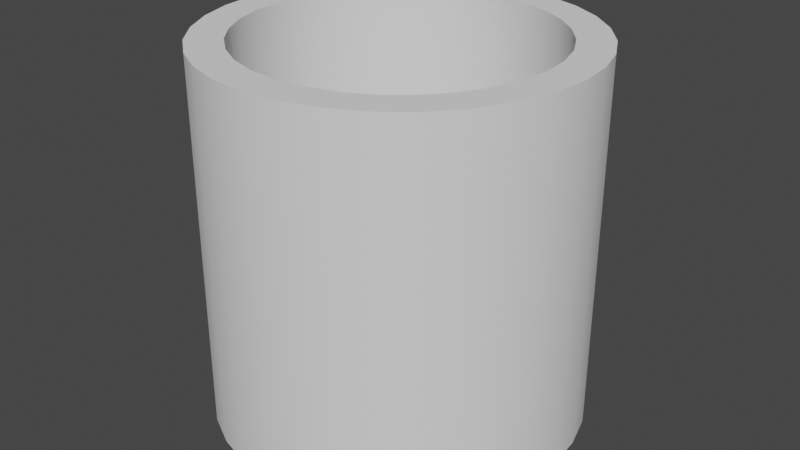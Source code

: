 # Source: Tube.blend  (saved by Blender 3.6.11; exported with 4.5.12 LTS)
import bpy
from mathutils import Matrix  # noqa: F401  (used for matrix-valued properties, if any)

bpy.ops.wm.read_factory_settings(use_empty=True)
scene = bpy.context.scene
scene.name = 'Scene'

# ---- collections
col_collection = bpy.data.collections.new('Collection'); scene.collection.children.link(col_collection)

# ---- node groups
ng_auto_smooth = bpy.data.node_groups.new('Auto Smooth', 'GeometryNodeTree')
_s = ng_auto_smooth.interface.new_socket(name='Geometry', in_out='OUTPUT', socket_type='NodeSocketGeometry')
_s = ng_auto_smooth.interface.new_socket(name='Geometry', in_out='INPUT', socket_type='NodeSocketGeometry')
_s = ng_auto_smooth.interface.new_socket(name='Angle', in_out='INPUT', socket_type='NodeSocketFloat')
_s.subtype = 'ANGLE'
_s.min_value = 0.0
_s.max_value = 3.142
ng_auto_smooth.is_modifier = True
_N = ng_auto_smooth.nodes; _L = ng_auto_smooth.links
n0 = _N.new('NodeGroupOutput'); n0.name = 'Group Output'; n0.location = (480, -100)
n1 = _N.new('NodeGroupInput'); n1.name = 'Group Input'; n1.location = (-420, -300)
n2 = _N.new('NodeGroupInput'); n2.name = 'Group Input.001'; n2.location = (-60, -100)
n3 = _N.new('GeometryNodeSetShadeSmooth'); n3.name = 'Set Shade Smooth'; n3.location = (120, -100)
n3.domain = 'EDGE'
n4 = _N.new('GeometryNodeSetShadeSmooth'); n4.name = 'Set Shade Smooth.001'; n4.location = (300, -100)
n5 = _N.new('GeometryNodeInputMeshEdgeAngle'); n5.name = 'Edge Angle'; n5.location = (-420, -220)
n6 = _N.new('GeometryNodeInputEdgeSmooth'); n6.name = 'Is Edge Smooth'; n6.location = (-60, -160)
n7 = _N.new('GeometryNodeInputShadeSmooth'); n7.name = 'Is Face Smooth'; n7.location = (-240, -340)
n8 = _N.new('FunctionNodeBooleanMath'); n8.name = 'Boolean Math'; n8.location = (-60, -220)
n9 = _N.new('FunctionNodeCompare'); n9.name = 'Compare'; n9.location = (-240, -180)
n9.operation = 'LESS_EQUAL'
_L.new(n5.outputs[0], n9.inputs[0])
_L.new(n4.outputs[0], n0.inputs[0])
_L.new(n1.outputs[1], n9.inputs[1])
_L.new(n9.outputs[0], n8.inputs[0])
_L.new(n7.outputs[0], n8.inputs[1])
_L.new(n2.outputs[0], n3.inputs[0])
_L.new(n6.outputs[0], n3.inputs[1])
_L.new(n3.outputs[0], n4.inputs[0])
_L.new(n8.outputs[0], n3.inputs[2])
n0.is_active_output = True

# ---- world
world_world = bpy.data.worlds.new('World'); scene.world = world_world
world_world.use_nodes = True; world_world.node_tree.nodes.clear()
_N = world_world.node_tree.nodes; _L = world_world.node_tree.links
n0 = _N.new('ShaderNodeOutputWorld'); n0.name = 'World Output'; n0.location = (300, 300)
n1 = _N.new('ShaderNodeBackground'); n1.name = 'Background'; n1.location = (10, 300)
n1.inputs[0].default_value = (0.05088, 0.05088, 0.05088, 1.0)
_L.new(n1.outputs[0], n0.inputs[0])
n0.is_active_output = True
world_world.color = (0.05088, 0.05088, 0.05088)
world_world.use_sun_shadow = False
world_world.sun_shadow_jitter_overblur = 0.0

# ---- meshes
me_cylinder = bpy.data.meshes.new('Cylinder')
me_cylinder.from_pydata([(0.0, 0.5, -0.5), (0.0, 0.5, 0.5), (0.09755, 0.4904, -0.5), (0.09755, 0.4904, 0.5), (0.1913, 0.4619, -0.5), (0.1913, 0.4619, 0.5), (0.2778, 0.4157, -0.5), (0.2778, 0.4157, 0.5), (0.3536, 0.3536, -0.5), (0.3536, 0.3536, 0.5), (0.4157, 0.2778, -0.5), (0.4157, 0.2778, 0.5), (0.4619, 0.1913, -0.5), (0.4619, 0.1913, 0.5), (0.4904, 0.09755, -0.5), (0.4904, 0.09755, 0.5), (0.5, 0.0, -0.5), (0.5, 0.0, 0.5), (0.4904, -0.09755, -0.5), (0.4904, -0.09755, 0.5), (0.4619, -0.1913, -0.5), (0.4619, -0.1913, 0.5), (0.4157, -0.2778, -0.5), (0.4157, -0.2778, 0.5), (0.3536, -0.3536, -0.5), (0.3536, -0.3536, 0.5), (0.2778, -0.4157, -0.5), (0.2778, -0.4157, 0.5), (0.1913, -0.4619, -0.5), (0.1913, -0.4619, 0.5), (0.09755, -0.4904, -0.5), (0.09755, -0.4904, 0.5), (0.0, -0.5, -0.5), (0.0, -0.5, 0.5), (-0.09755, -0.4904, -0.5), (-0.09755, -0.4904, 0.5), (-0.1913, -0.4619, -0.5), (-0.1913, -0.4619, 0.5), (-0.2778, -0.4157, -0.5), (-0.2778, -0.4157, 0.5), (-0.3536, -0.3536, -0.5), (-0.3536, -0.3536, 0.5), (-0.4157, -0.2778, -0.5), (-0.4157, -0.2778, 0.5), (-0.4619, -0.1913, -0.5), (-0.4619, -0.1913, 0.5), (-0.4904, -0.09755, -0.5), (-0.4904, -0.09755, 0.5), (-0.5, 0.0, -0.5), (-0.5, 0.0, 0.5), (-0.4904, 0.09755, -0.5), (-0.4904, 0.09755, 0.5), (-0.4619, 0.1913, -0.5), (-0.4619, 0.1913, 0.5), (-0.4157, 0.2778, -0.5), (-0.4157, 0.2778, 0.5), (-0.3536, 0.3536, -0.5), (-0.3536, 0.3536, 0.5), (-0.2778, 0.4157, -0.5), (-0.2778, 0.4157, 0.5), (-0.1913, 0.4619, -0.5), (-0.1913, 0.4619, 0.5), (-0.09755, 0.4904, -0.5), (-0.09755, 0.4904, 0.5), (-0.2259, 0.3381, 0.5), (-0.2875, 0.2875, 0.5), (-0.1556, 0.3757, 0.5), (0.0, 0.4066, 0.5), (-0.07933, 0.3988, 0.5), (-0.4066, 0.0, 0.5), (-0.3988, -0.07933, 0.5), (-0.3381, -0.2259, 0.5), (-0.2875, -0.2875, 0.5), (-0.3757, -0.1556, 0.5), (0.0, -0.4066, 0.5), (0.07933, -0.3988, 0.5), (0.2259, -0.3381, 0.5), (0.2875, -0.2875, 0.5), (0.1556, -0.3757, 0.5), (0.3381, 0.2259, 0.5), (0.2875, 0.2875, 0.5), (0.4066, 0.0, 0.5), (0.3988, 0.07933, 0.5), (0.3757, 0.1556, 0.5), (-0.3988, 0.07933, 0.5), (-0.3381, 0.2259, 0.5), (-0.3757, 0.1556, 0.5), (-0.1556, -0.3757, 0.5), (-0.2259, -0.3381, 0.5), (0.07933, 0.3988, 0.5), (-0.07933, -0.3988, 0.5), (0.1556, 0.3757, 0.5), (0.3381, -0.2259, 0.5), (0.3757, -0.1556, 0.5), (0.3988, -0.07933, 0.5), (0.2259, 0.3381, 0.5), (0.07933, 0.3988, -0.5), (0.1556, 0.3757, -0.5), (0.2875, 0.2875, -0.5), (0.3381, 0.2259, -0.5), (0.2259, 0.3381, -0.5), (0.2875, -0.2875, -0.5), (0.2259, -0.3381, -0.5), (0.3757, -0.1556, -0.5), (0.3988, -0.07933, -0.5), (0.3381, -0.2259, -0.5), (-0.3381, -0.2259, -0.5), (-0.2875, -0.2875, -0.5), (-0.2259, -0.3381, -0.5), (-0.07933, -0.3988, -0.5), (-0.1556, -0.3757, -0.5), (-0.3757, 0.1556, -0.5), (-0.3988, 0.07933, -0.5), (-0.2875, 0.2875, -0.5), (-0.2259, 0.3381, -0.5), (-0.3381, 0.2259, -0.5), (-0.07933, 0.3988, -0.5), (0.0, 0.4066, -0.5), (0.3757, 0.1556, -0.5), (0.4066, 0.0, -0.5), (0.3988, 0.07933, -0.5), (0.1556, -0.3757, -0.5), (-0.4066, 0.0, -0.5), (-0.3757, -0.1556, -0.5), (-0.3988, -0.07933, -0.5), (-0.1556, 0.3757, -0.5), (0.0, -0.4066, -0.5), (0.07933, -0.3988, -0.5)], [], [(0, 1, 3, 2), (2, 3, 5, 4), (4, 5, 7, 6), (6, 7, 9, 8), (8, 9, 11, 10), (10, 11, 13, 12), (12, 13, 15, 14), (14, 15, 17, 16), (16, 17, 19, 18), (18, 19, 21, 20), (20, 21, 23, 22), (22, 23, 25, 24), (24, 25, 27, 26), (26, 27, 29, 28), (28, 29, 31, 30), (30, 31, 33, 32), (32, 33, 35, 34), (34, 35, 37, 36), (36, 37, 39, 38), (38, 39, 41, 40), (40, 41, 43, 42), (42, 43, 45, 44), (44, 45, 47, 46), (46, 47, 49, 48), (48, 49, 51, 50), (50, 51, 53, 52), (52, 53, 55, 54), (54, 55, 57, 56), (56, 57, 59, 58), (58, 59, 61, 60), (73, 45, 43, 41, 39, 37, 35, 33, 31, 29, 27, 25, 23, 21, 19, 17, 15, 13, 11, 9, 7, 5, 3, 1, 63, 61, 59, 57, 55, 53, 86, 85, 65, 64, 66, 68, 67, 89, 91, 95, 80, 79, 83, 82, 81, 94, 93, 92, 77, 76, 78, 75, 74, 90, 87, 88, 72, 71), (53, 51, 49, 47, 45, 73, 70, 69, 84, 86), (60, 61, 63, 62), (62, 63, 1, 0), (108, 38, 40, 42, 44, 46, 48, 50, 52, 54, 115, 111, 112, 122, 124, 123, 106, 107), (115, 54, 56, 58, 60, 62, 0, 2, 4, 6, 8, 10, 12, 14, 16, 18, 20, 22, 24, 26, 28, 30, 32, 34, 36, 38, 108, 110, 109, 126, 127, 121, 102, 101, 105, 103, 104, 119, 120, 118, 99, 98, 100, 97, 96, 117, 116, 125, 114, 113), (96, 89, 67, 117), (97, 91, 89, 96), (100, 95, 91, 97), (98, 80, 95, 100), (79, 80, 98, 99), (83, 79, 99, 118), (82, 83, 118, 120), (81, 82, 120, 119), (94, 81, 119, 104), (93, 94, 104, 103), (92, 93, 103, 105), (77, 92, 105, 101), (76, 77, 101, 102), (78, 76, 102, 121), (75, 78, 121, 127), (74, 75, 127, 126), (90, 74, 126, 109), (87, 90, 109, 110), (88, 87, 110, 108), (72, 88, 108, 107), (106, 71, 72, 107), (123, 73, 71, 106), (124, 70, 73, 123), (122, 69, 70, 124), (112, 84, 69, 122), (111, 86, 84, 112), (115, 85, 86, 111), (113, 65, 85, 115), (114, 64, 65, 113), (125, 66, 64, 114), (116, 68, 66, 125), (117, 67, 68, 116)])
me_cylinder.polygons.foreach_set('use_smooth', [True] * 68)
_uv = me_cylinder.uv_layers.new(name='UVMap')
_uv.uv.foreach_set('vector', [1.0, 0.5, 1.0, 1.0, 0.9688, 1.0, 0.9688, 0.5, 0.9688, 0.5, 0.9688, 1.0, 0.9375, 1.0, 0.9375, 0.5, 0.9375, 0.5, 0.9375, 1.0, 0.9062, 1.0, 0.9062, 0.5, 0.9062, 0.5, 0.9062, 1.0, 0.875, 1.0, 0.875, 0.5, 0.875, 0.5, 0.875, 1.0, 0.8438, 1.0, 0.8438, 0.5, 0.8438, 0.5, 0.8438, 1.0, 0.8125, 1.0, 0.8125, 0.5, 0.8125, 0.5, 0.8125, 1.0, 0.7812, 1.0, 0.7812, 0.5, 0.7812, 0.5, 0.7812, 1.0, 0.75, 1.0, 0.75, 0.5, 0.75, 0.5, 0.75, 1.0, 0.7188, 1.0, 0.7188, 0.5, 0.7188, 0.5, 0.7188, 1.0, 0.6875, 1.0, 0.6875, 0.5, 0.6875, 0.5, 0.6875, 1.0, 0.6562, 1.0, 0.6562, 0.5, 0.6562, 0.5, 0.6562, 1.0, 0.625, 1.0, 0.625, 0.5, 0.625, 0.5, 0.625, 1.0, 0.5938, 1.0, 0.5938, 0.5, 0.5938, 0.5, 0.5938, 1.0, 0.5625, 1.0, 0.5625, 0.5, 0.5625, 0.5, 0.5625, 1.0, 0.5312, 1.0, 0.5312, 0.5, 0.5312, 0.5, 0.5312, 1.0, 0.5, 1.0, 0.5, 0.5, 0.5, 0.5, 0.5, 1.0, 0.4688, 1.0, 0.4688, 0.5, 0.4688, 0.5, 0.4688, 1.0, 0.4375, 1.0, 0.4375, 0.5, 0.4375, 0.5, 0.4375, 1.0, 0.4062, 1.0, 0.4062, 0.5, 0.4062, 0.5, 0.4062, 1.0, 0.375, 1.0, 0.375, 0.5, 0.375, 0.5, 0.375, 1.0, 0.3438, 1.0, 0.3438, 0.5, 0.3438, 0.5, 0.3438, 1.0, 0.3125, 1.0, 0.3125, 0.5, 0.3125, 0.5, 0.3125, 1.0, 0.2812, 1.0, 0.2812, 0.5, 0.2812, 0.5, 0.2812, 1.0, 0.25, 1.0, 0.25, 0.5, 0.25, 0.5, 0.25, 1.0, 0.2188, 1.0, 0.2188, 0.5, 0.2188, 0.5, 0.2188, 1.0, 0.1875, 1.0, 0.1875, 0.5, 0.1875, 0.5, 0.1875, 1.0, 0.1562, 1.0, 0.1562, 0.5, 0.1562, 0.5, 0.1562, 1.0, 0.125, 1.0, 0.125, 0.5, 0.125, 0.5, 0.125, 1.0, 0.09375, 1.0, 0.09375, 0.5, 0.09375, 0.5, 0.09375, 1.0, 0.0625, 1.0, 0.0625, 0.5, 0.06967, 0.1753, 0.02827, 0.1582, 0.05045, 0.1167, 0.08029, 0.08029, 0.1167, 0.05045, 0.1582, 0.02827, 0.2032, 0.01461, 0.25, 0.01, 0.2968, 0.01461, 0.3418, 0.02827, 0.3833, 0.05045, 0.4197, 0.08029, 0.4496, 0.1167, 0.4717, 0.1582, 0.4854, 0.2032, 0.49, 0.25, 0.4854, 0.2968, 0.4717, 0.3418, 0.4496, 0.3833, 0.4197, 0.4197, 0.3833, 0.4496, 0.3418, 0.4717, 0.2968, 0.4854, 0.25, 0.49, 0.2032, 0.4854, 0.1582, 0.4717, 0.1167, 0.4496, 0.08029, 0.4197, 0.05045, 0.3833, 0.02827, 0.3418, 0.06967, 0.3247, 0.08771, 0.3584, 0.112, 0.388, 0.1416, 0.4123, 0.1753, 0.4303, 0.2119, 0.4414, 0.25, 0.4452, 0.2881, 0.4414, 0.3247, 0.4303, 0.3584, 0.4123, 0.388, 0.388, 0.4123, 0.3584, 0.4303, 0.3247, 0.4414, 0.2881, 0.4452, 0.25, 0.4414, 0.2119, 0.4303, 0.1753, 0.4123, 0.1416, 0.388, 0.112, 0.3584, 0.08771, 0.3247, 0.06967, 0.2881, 0.05856, 0.25, 0.05481, 0.2119, 0.05856, 0.1753, 0.06967, 0.1416, 0.08771, 0.112, 0.112, 0.08771, 0.1416, 0.02827, 0.3418, 0.01461, 0.2968, 0.01, 0.25, 0.01461, 0.2032, 0.02827, 0.1582, 0.06967, 0.1753, 0.05856, 0.2119, 0.05481, 0.25, 0.05856, 0.2881, 0.06967, 0.3247, 0.0625, 0.5, 0.0625, 1.0, 0.03125, 1.0, 0.03125, 0.5, 0.03125, 0.5, 0.03125, 1.0, 0.0, 1.0, 0.0, 0.5, 0.6416, 0.08771, 0.6167, 0.05045, 0.5803, 0.08029, 0.5504, 0.1167, 0.5283, 0.1582, 0.5146, 0.2032, 0.51, 0.25, 0.5146, 0.2968, 0.5283, 0.3418, 0.5504, 0.3833, 0.5877, 0.3584, 0.5697, 0.3247, 0.5586, 0.2881, 0.5548, 0.25, 0.5586, 0.2119, 0.5697, 0.1753, 0.5877, 0.1416, 0.612, 0.112, 0.5877, 0.3584, 0.5504, 0.3833, 0.5803, 0.4197, 0.6167, 0.4496, 0.6582, 0.4717, 0.7032, 0.4854, 0.75, 0.49, 0.7968, 0.4854, 0.8418, 0.4717, 0.8833, 0.4496, 0.9197, 0.4197, 0.9496, 0.3833, 0.9717, 0.3418, 0.9854, 0.2968, 0.99, 0.25, 0.9854, 0.2032, 0.9717, 0.1582, 0.9496, 0.1167, 0.9197, 0.08029, 0.8833, 0.05045, 0.8418, 0.02827, 0.7968, 0.01461, 0.75, 0.01, 0.7032, 0.01461, 0.6582, 0.02827, 0.6167, 0.05045, 0.6416, 0.08771, 0.6753, 0.06967, 0.7119, 0.05856, 0.75, 0.05481, 0.7881, 0.05856, 0.8247, 0.06967, 0.8584, 0.08771, 0.888, 0.112, 0.9123, 0.1416, 0.9303, 0.1753, 0.9414, 0.2119, 0.9452, 0.25, 0.9414, 0.2881, 0.9303, 0.3247, 0.9123, 0.3584, 0.888, 0.388, 0.8584, 0.4123, 0.8247, 0.4303, 0.7881, 0.4414, 0.75, 0.4452, 0.7119, 0.4414, 0.6753, 0.4303, 0.6416, 0.4123, 0.612, 0.388, 0.9688, 0.5963, 0.9688, 0.9037, 1.0, 0.9037, 1.0, 0.5963, 0.9375, 0.5963, 0.9375, 0.9037, 0.9688, 0.9037, 0.9688, 0.5963, 0.9062, 0.5963, 0.9062, 0.9037, 0.9375, 0.9037, 0.9375, 0.5963, 0.875, 0.5963, 0.875, 0.9037, 0.9062, 0.9037, 0.9062, 0.5963, 0.8438, 0.9037, 0.875, 0.9037, 0.875, 0.5963, 0.8438, 0.5963, 0.8125, 0.9037, 0.8438, 0.9037, 0.8438, 0.5963, 0.8125, 0.5963, 0.7812, 0.9037, 0.8125, 0.9037, 0.8125, 0.5963, 0.7812, 0.5963, 0.75, 0.9037, 0.7812, 0.9037, 0.7812, 0.5963, 0.75, 0.5963, 0.7188, 0.9037, 0.75, 0.9037, 0.75, 0.5963, 0.7188, 0.5963, 0.6875, 0.9037, 0.7188, 0.9037, 0.7188, 0.5963, 0.6875, 0.5963, 0.6562, 0.9037, 0.6875, 0.9037, 0.6875, 0.5963, 0.6562, 0.5963, 0.625, 0.9037, 0.6562, 0.9037, 0.6562, 0.5963, 0.625, 0.5963, 0.5938, 0.9037, 0.625, 0.9037, 0.625, 0.5963, 0.5938, 0.5963, 0.5625, 0.9037, 0.5938, 0.9037, 0.5938, 0.5963, 0.5625, 0.5963, 0.5312, 0.9037, 0.5625, 0.9037, 0.5625, 0.5963, 0.5312, 0.5963, 0.5, 0.9037, 0.5312, 0.9037, 0.5312, 0.5963, 0.5, 0.5963, 0.4688, 0.9037, 0.5, 0.9037, 0.5, 0.5963, 0.4688, 0.5963, 0.4375, 0.9037, 0.4688, 0.9037, 0.4688, 0.5963, 0.4375, 0.5963, 0.4062, 0.9037, 0.4375, 0.9037, 0.4375, 0.5963, 0.4062, 0.5963, 0.375, 0.9037, 0.4062, 0.9037, 0.4062, 0.5963, 0.375, 0.5963, 0.3438, 0.5963, 0.3438, 0.9037, 0.375, 0.9037, 0.375, 0.5963, 0.3125, 0.5963, 0.3125, 0.9037, 0.3438, 0.9037, 0.3438, 0.5963, 0.2812, 0.5963, 0.2812, 0.9037, 0.3125, 0.9037, 0.3125, 0.5963, 0.25, 0.5963, 0.25, 0.9037, 0.2812, 0.9037, 0.2812, 0.5963, 0.2188, 0.5963, 0.2188, 0.9037, 0.25, 0.9037, 0.25, 0.5963, 0.1875, 0.5963, 0.1875, 0.9037, 0.2188, 0.9037, 0.2188, 0.5963, 0.1562, 0.5963, 0.1562, 0.9037, 0.1875, 0.9037, 0.1875, 0.5963, 0.125, 0.5963, 0.125, 0.9037, 0.1562, 0.9037, 0.1562, 0.5963, 0.09375, 0.5963, 0.09375, 0.9037, 0.125, 0.9037, 0.125, 0.5963, 0.0625, 0.5963, 0.0625, 0.9037, 0.09375, 0.9037, 0.09375, 0.5963, 0.03125, 0.5963, 0.03125, 0.9037, 0.0625, 0.9037, 0.0625, 0.5963, 0.0, 0.5963, 0.0, 0.9037, 0.03125, 0.9037, 0.03125, 0.5963])
me_cylinder.update()

# ---- objects
ob_cylinder = bpy.data.objects.new('Cylinder', me_cylinder)

# ---- transforms, parenting, visibility, modifiers, constraints
ob_cylinder.location = (0.0, 0.0, 0.0)
_m = ob_cylinder.modifiers.new('Auto Smooth', 'NODES')
_m.node_group = ng_auto_smooth
_gi = [s.identifier for s in ng_auto_smooth.interface.items_tree if s.item_type == 'SOCKET' and s.in_out == 'INPUT']
_m[_gi[1]] = 0.5236  # Angle

# ---- collection membership
col_collection.objects.link(ob_cylinder)

# ---- scene / render settings (as saved in the file)
scene.frame_start = 1; scene.frame_end = 250; scene.frame_set(1)
scene.render.engine = 'BLENDER_EEVEE_NEXT'
scene.cycles.sampling_pattern = 'TABULATED_SOBOL'
scene.view_settings.view_transform = 'Filmic'
bpy.context.view_layer.update()

# ---- added for rendering (the .blend has no active camera and no usable light): camera, sun
cam_auto = bpy.data.cameras.new('AutoCamera')
cam_auto.lens = 50.0
cam_auto.sensor_width = 36.0
cam_auto.clip_end = 1000.0
ob_auto_camera = bpy.data.objects.new('AutoCamera', cam_auto)
scene.collection.objects.link(ob_auto_camera)
ob_auto_camera.location = (1.60254, -1.92304, 1.28203)
ob_auto_camera.rotation_euler = (1.09748, -7.21219e-08, 0.694738)
scene.camera = ob_auto_camera
light_auto_sun = bpy.data.lights.new('AutoSun', 'SUN')
light_auto_sun.energy = 3.0
light_auto_sun.angle = 0.0523599
ob_auto_sun = bpy.data.objects.new('AutoSun', light_auto_sun)
scene.collection.objects.link(ob_auto_sun)
ob_auto_sun.rotation_euler = (0.872665, 0.174533, 0.523599)
bpy.context.view_layer.update()
